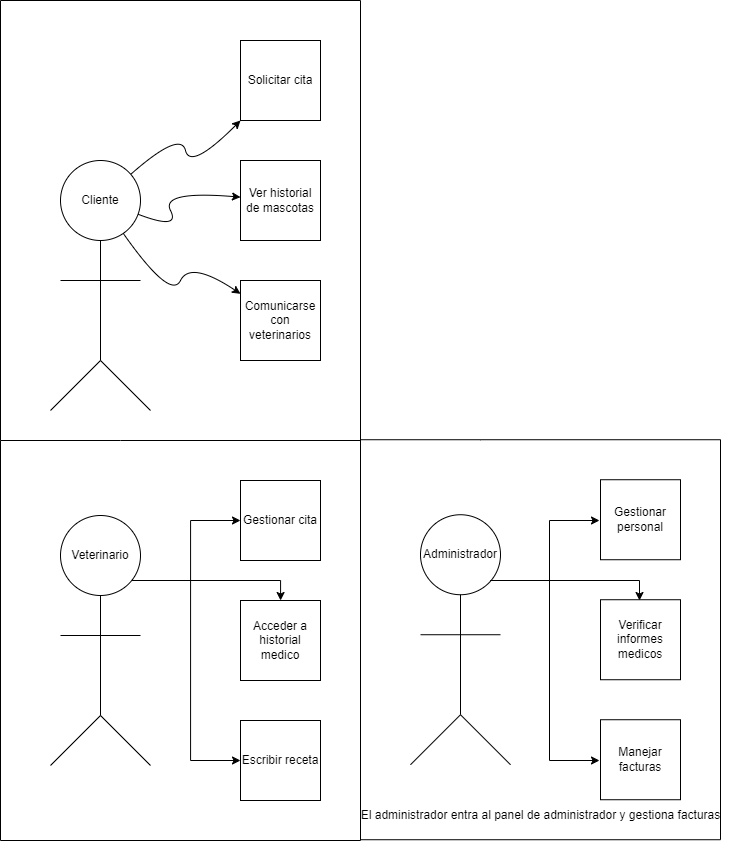

The diagram above was exported from draw.io. Its source (the exported page's mxGraphModel, read from the mxfile embedded in the PNG):
<mxGraphModel dx="1095" dy="1274" grid="1" gridSize="10" guides="1" tooltips="1" connect="1" arrows="1" fold="1" page="1" pageScale="1" pageWidth="827" pageHeight="1169" math="0" shadow="0">
  <root>
    <mxCell id="WIyWlLk6GJQsqaUBKTNV-0" />
    <mxCell id="WIyWlLk6GJQsqaUBKTNV-1" parent="WIyWlLk6GJQsqaUBKTNV-0" />
    <mxCell id="v7tukhrlAqAiChonXlt7-0" value="Cliente" style="ellipse;whiteSpace=wrap;html=1;aspect=fixed;" vertex="1" parent="WIyWlLk6GJQsqaUBKTNV-1">
      <mxGeometry x="100" y="200" width="80" height="80" as="geometry" />
    </mxCell>
    <mxCell id="v7tukhrlAqAiChonXlt7-1" value="" style="endArrow=none;html=1;rounded=0;entryX=0.5;entryY=1;entryDx=0;entryDy=0;" edge="1" parent="WIyWlLk6GJQsqaUBKTNV-1" target="v7tukhrlAqAiChonXlt7-0">
      <mxGeometry width="50" height="50" relative="1" as="geometry">
        <mxPoint x="140" y="400" as="sourcePoint" />
        <mxPoint x="170" y="350" as="targetPoint" />
      </mxGeometry>
    </mxCell>
    <mxCell id="v7tukhrlAqAiChonXlt7-2" value="" style="endArrow=none;html=1;rounded=0;" edge="1" parent="WIyWlLk6GJQsqaUBKTNV-1">
      <mxGeometry width="50" height="50" relative="1" as="geometry">
        <mxPoint x="100" y="320" as="sourcePoint" />
        <mxPoint x="180" y="320" as="targetPoint" />
      </mxGeometry>
    </mxCell>
    <mxCell id="v7tukhrlAqAiChonXlt7-3" value="" style="endArrow=none;html=1;rounded=0;" edge="1" parent="WIyWlLk6GJQsqaUBKTNV-1">
      <mxGeometry width="50" height="50" relative="1" as="geometry">
        <mxPoint x="90" y="450" as="sourcePoint" />
        <mxPoint x="140" y="400" as="targetPoint" />
      </mxGeometry>
    </mxCell>
    <mxCell id="v7tukhrlAqAiChonXlt7-4" value="" style="endArrow=none;html=1;rounded=0;" edge="1" parent="WIyWlLk6GJQsqaUBKTNV-1">
      <mxGeometry width="50" height="50" relative="1" as="geometry">
        <mxPoint x="190" y="450" as="sourcePoint" />
        <mxPoint x="140" y="400" as="targetPoint" />
      </mxGeometry>
    </mxCell>
    <mxCell id="v7tukhrlAqAiChonXlt7-5" value="Solicitar cita" style="whiteSpace=wrap;html=1;aspect=fixed;" vertex="1" parent="WIyWlLk6GJQsqaUBKTNV-1">
      <mxGeometry x="280" y="80" width="80" height="80" as="geometry" />
    </mxCell>
    <mxCell id="v7tukhrlAqAiChonXlt7-6" value="Ver historial de mascotas" style="whiteSpace=wrap;html=1;aspect=fixed;" vertex="1" parent="WIyWlLk6GJQsqaUBKTNV-1">
      <mxGeometry x="280" y="200" width="80" height="80" as="geometry" />
    </mxCell>
    <mxCell id="v7tukhrlAqAiChonXlt7-7" value="Comunicarse con veterinarios" style="whiteSpace=wrap;html=1;aspect=fixed;" vertex="1" parent="WIyWlLk6GJQsqaUBKTNV-1">
      <mxGeometry x="280" y="320" width="80" height="80" as="geometry" />
    </mxCell>
    <mxCell id="v7tukhrlAqAiChonXlt7-8" value="" style="curved=1;endArrow=classic;html=1;rounded=0;" edge="1" parent="WIyWlLk6GJQsqaUBKTNV-1" source="v7tukhrlAqAiChonXlt7-0" target="v7tukhrlAqAiChonXlt7-5">
      <mxGeometry width="50" height="50" relative="1" as="geometry">
        <mxPoint x="340" y="450" as="sourcePoint" />
        <mxPoint x="390" y="400" as="targetPoint" />
        <Array as="points">
          <mxPoint x="220" y="170" />
          <mxPoint x="230" y="210" />
        </Array>
      </mxGeometry>
    </mxCell>
    <mxCell id="v7tukhrlAqAiChonXlt7-9" value="" style="curved=1;endArrow=classic;html=1;rounded=0;" edge="1" parent="WIyWlLk6GJQsqaUBKTNV-1" source="v7tukhrlAqAiChonXlt7-0" target="v7tukhrlAqAiChonXlt7-6">
      <mxGeometry width="50" height="50" relative="1" as="geometry">
        <mxPoint x="340" y="450" as="sourcePoint" />
        <mxPoint x="390" y="400" as="targetPoint" />
        <Array as="points">
          <mxPoint x="220" y="270" />
          <mxPoint x="200" y="230" />
        </Array>
      </mxGeometry>
    </mxCell>
    <mxCell id="v7tukhrlAqAiChonXlt7-10" value="" style="curved=1;endArrow=classic;html=1;rounded=0;" edge="1" parent="WIyWlLk6GJQsqaUBKTNV-1" source="v7tukhrlAqAiChonXlt7-0" target="v7tukhrlAqAiChonXlt7-7">
      <mxGeometry width="50" height="50" relative="1" as="geometry">
        <mxPoint x="340" y="450" as="sourcePoint" />
        <mxPoint x="390" y="400" as="targetPoint" />
        <Array as="points">
          <mxPoint x="210" y="340" />
          <mxPoint x="230" y="300" />
        </Array>
      </mxGeometry>
    </mxCell>
    <mxCell id="v7tukhrlAqAiChonXlt7-11" value="" style="endArrow=none;html=1;rounded=0;" edge="1" parent="WIyWlLk6GJQsqaUBKTNV-1">
      <mxGeometry width="50" height="50" relative="1" as="geometry">
        <mxPoint x="40" y="480" as="sourcePoint" />
        <mxPoint x="400" y="480" as="targetPoint" />
        <Array as="points">
          <mxPoint x="160" y="480" />
        </Array>
      </mxGeometry>
    </mxCell>
    <mxCell id="v7tukhrlAqAiChonXlt7-12" value="" style="endArrow=none;html=1;rounded=0;" edge="1" parent="WIyWlLk6GJQsqaUBKTNV-1">
      <mxGeometry width="50" height="50" relative="1" as="geometry">
        <mxPoint x="40" y="480" as="sourcePoint" />
        <mxPoint x="40" y="40" as="targetPoint" />
      </mxGeometry>
    </mxCell>
    <mxCell id="v7tukhrlAqAiChonXlt7-13" value="" style="endArrow=none;html=1;rounded=0;" edge="1" parent="WIyWlLk6GJQsqaUBKTNV-1">
      <mxGeometry width="50" height="50" relative="1" as="geometry">
        <mxPoint x="40" y="40" as="sourcePoint" />
        <mxPoint x="400" y="40" as="targetPoint" />
      </mxGeometry>
    </mxCell>
    <mxCell id="v7tukhrlAqAiChonXlt7-14" value="" style="endArrow=none;html=1;rounded=0;" edge="1" parent="WIyWlLk6GJQsqaUBKTNV-1">
      <mxGeometry width="50" height="50" relative="1" as="geometry">
        <mxPoint x="400" y="480" as="sourcePoint" />
        <mxPoint x="400" y="40" as="targetPoint" />
      </mxGeometry>
    </mxCell>
    <mxCell id="v7tukhrlAqAiChonXlt7-38" style="edgeStyle=orthogonalEdgeStyle;rounded=0;orthogonalLoop=1;jettySize=auto;html=1;" edge="1" parent="WIyWlLk6GJQsqaUBKTNV-1" source="v7tukhrlAqAiChonXlt7-15" target="v7tukhrlAqAiChonXlt7-20">
      <mxGeometry relative="1" as="geometry">
        <Array as="points">
          <mxPoint x="230" y="620" />
          <mxPoint x="230" y="560" />
        </Array>
      </mxGeometry>
    </mxCell>
    <mxCell id="v7tukhrlAqAiChonXlt7-39" style="edgeStyle=orthogonalEdgeStyle;rounded=0;orthogonalLoop=1;jettySize=auto;html=1;" edge="1" parent="WIyWlLk6GJQsqaUBKTNV-1" source="v7tukhrlAqAiChonXlt7-15" target="v7tukhrlAqAiChonXlt7-21">
      <mxGeometry relative="1" as="geometry">
        <Array as="points">
          <mxPoint x="320" y="620" />
        </Array>
      </mxGeometry>
    </mxCell>
    <mxCell id="v7tukhrlAqAiChonXlt7-40" style="edgeStyle=orthogonalEdgeStyle;rounded=0;orthogonalLoop=1;jettySize=auto;html=1;" edge="1" parent="WIyWlLk6GJQsqaUBKTNV-1" source="v7tukhrlAqAiChonXlt7-15" target="v7tukhrlAqAiChonXlt7-22">
      <mxGeometry relative="1" as="geometry">
        <Array as="points">
          <mxPoint x="230" y="620" />
          <mxPoint x="230" y="800" />
        </Array>
      </mxGeometry>
    </mxCell>
    <mxCell id="v7tukhrlAqAiChonXlt7-15" value="Veterinario" style="ellipse;whiteSpace=wrap;html=1;aspect=fixed;" vertex="1" parent="WIyWlLk6GJQsqaUBKTNV-1">
      <mxGeometry x="100" y="555" width="80" height="80" as="geometry" />
    </mxCell>
    <mxCell id="v7tukhrlAqAiChonXlt7-16" value="" style="endArrow=none;html=1;rounded=0;entryX=0.5;entryY=1;entryDx=0;entryDy=0;" edge="1" parent="WIyWlLk6GJQsqaUBKTNV-1" target="v7tukhrlAqAiChonXlt7-15">
      <mxGeometry width="50" height="50" relative="1" as="geometry">
        <mxPoint x="140" y="755" as="sourcePoint" />
        <mxPoint x="170" y="705" as="targetPoint" />
      </mxGeometry>
    </mxCell>
    <mxCell id="v7tukhrlAqAiChonXlt7-17" value="" style="endArrow=none;html=1;rounded=0;" edge="1" parent="WIyWlLk6GJQsqaUBKTNV-1">
      <mxGeometry width="50" height="50" relative="1" as="geometry">
        <mxPoint x="100" y="675" as="sourcePoint" />
        <mxPoint x="180" y="675" as="targetPoint" />
      </mxGeometry>
    </mxCell>
    <mxCell id="v7tukhrlAqAiChonXlt7-18" value="" style="endArrow=none;html=1;rounded=0;" edge="1" parent="WIyWlLk6GJQsqaUBKTNV-1">
      <mxGeometry width="50" height="50" relative="1" as="geometry">
        <mxPoint x="90" y="805" as="sourcePoint" />
        <mxPoint x="140" y="755" as="targetPoint" />
      </mxGeometry>
    </mxCell>
    <mxCell id="v7tukhrlAqAiChonXlt7-19" value="" style="endArrow=none;html=1;rounded=0;" edge="1" parent="WIyWlLk6GJQsqaUBKTNV-1">
      <mxGeometry width="50" height="50" relative="1" as="geometry">
        <mxPoint x="190" y="805" as="sourcePoint" />
        <mxPoint x="140" y="755" as="targetPoint" />
      </mxGeometry>
    </mxCell>
    <mxCell id="v7tukhrlAqAiChonXlt7-20" value="Gestionar cita" style="whiteSpace=wrap;html=1;aspect=fixed;" vertex="1" parent="WIyWlLk6GJQsqaUBKTNV-1">
      <mxGeometry x="280" y="520" width="80" height="80" as="geometry" />
    </mxCell>
    <mxCell id="v7tukhrlAqAiChonXlt7-21" value="Acceder a historial medico" style="whiteSpace=wrap;html=1;aspect=fixed;" vertex="1" parent="WIyWlLk6GJQsqaUBKTNV-1">
      <mxGeometry x="280" y="640" width="80" height="80" as="geometry" />
    </mxCell>
    <mxCell id="v7tukhrlAqAiChonXlt7-22" value="Escribir receta" style="whiteSpace=wrap;html=1;aspect=fixed;" vertex="1" parent="WIyWlLk6GJQsqaUBKTNV-1">
      <mxGeometry x="280" y="760" width="80" height="80" as="geometry" />
    </mxCell>
    <mxCell id="v7tukhrlAqAiChonXlt7-23" value="" style="endArrow=none;html=1;rounded=0;" edge="1" parent="WIyWlLk6GJQsqaUBKTNV-1">
      <mxGeometry width="50" height="50" relative="1" as="geometry">
        <mxPoint x="40" y="880" as="sourcePoint" />
        <mxPoint x="40" y="480" as="targetPoint" />
      </mxGeometry>
    </mxCell>
    <mxCell id="v7tukhrlAqAiChonXlt7-24" value="" style="endArrow=none;html=1;rounded=0;" edge="1" parent="WIyWlLk6GJQsqaUBKTNV-1">
      <mxGeometry width="50" height="50" relative="1" as="geometry">
        <mxPoint x="40" y="880" as="sourcePoint" />
        <mxPoint x="400" y="880" as="targetPoint" />
      </mxGeometry>
    </mxCell>
    <mxCell id="v7tukhrlAqAiChonXlt7-25" value="" style="endArrow=none;html=1;rounded=0;" edge="1" parent="WIyWlLk6GJQsqaUBKTNV-1">
      <mxGeometry width="50" height="50" relative="1" as="geometry">
        <mxPoint x="400" y="880" as="sourcePoint" />
        <mxPoint x="400" y="480" as="targetPoint" />
      </mxGeometry>
    </mxCell>
    <mxCell id="v7tukhrlAqAiChonXlt7-26" value="" style="endArrow=none;html=1;rounded=0;" edge="1" parent="WIyWlLk6GJQsqaUBKTNV-1">
      <mxGeometry width="50" height="50" relative="1" as="geometry">
        <mxPoint x="400" y="479.23" as="sourcePoint" />
        <mxPoint x="760" y="479.23" as="targetPoint" />
        <Array as="points">
          <mxPoint x="520" y="479.23" />
        </Array>
      </mxGeometry>
    </mxCell>
    <mxCell id="v7tukhrlAqAiChonXlt7-27" value="Administrador" style="ellipse;whiteSpace=wrap;html=1;aspect=fixed;" vertex="1" parent="WIyWlLk6GJQsqaUBKTNV-1">
      <mxGeometry x="460" y="554.23" width="80" height="80" as="geometry" />
    </mxCell>
    <mxCell id="v7tukhrlAqAiChonXlt7-28" value="" style="endArrow=none;html=1;rounded=0;entryX=0.5;entryY=1;entryDx=0;entryDy=0;" edge="1" parent="WIyWlLk6GJQsqaUBKTNV-1" target="v7tukhrlAqAiChonXlt7-27">
      <mxGeometry width="50" height="50" relative="1" as="geometry">
        <mxPoint x="500" y="754.23" as="sourcePoint" />
        <mxPoint x="530" y="704.23" as="targetPoint" />
      </mxGeometry>
    </mxCell>
    <mxCell id="v7tukhrlAqAiChonXlt7-29" value="" style="endArrow=none;html=1;rounded=0;" edge="1" parent="WIyWlLk6GJQsqaUBKTNV-1">
      <mxGeometry width="50" height="50" relative="1" as="geometry">
        <mxPoint x="460" y="674.23" as="sourcePoint" />
        <mxPoint x="540" y="674.23" as="targetPoint" />
      </mxGeometry>
    </mxCell>
    <mxCell id="v7tukhrlAqAiChonXlt7-30" value="" style="endArrow=none;html=1;rounded=0;" edge="1" parent="WIyWlLk6GJQsqaUBKTNV-1">
      <mxGeometry width="50" height="50" relative="1" as="geometry">
        <mxPoint x="450" y="804.23" as="sourcePoint" />
        <mxPoint x="500" y="754.23" as="targetPoint" />
      </mxGeometry>
    </mxCell>
    <mxCell id="v7tukhrlAqAiChonXlt7-31" value="" style="endArrow=none;html=1;rounded=0;" edge="1" parent="WIyWlLk6GJQsqaUBKTNV-1">
      <mxGeometry width="50" height="50" relative="1" as="geometry">
        <mxPoint x="550" y="804.23" as="sourcePoint" />
        <mxPoint x="500" y="754.23" as="targetPoint" />
      </mxGeometry>
    </mxCell>
    <mxCell id="v7tukhrlAqAiChonXlt7-32" value="Gestionar personal" style="whiteSpace=wrap;html=1;aspect=fixed;" vertex="1" parent="WIyWlLk6GJQsqaUBKTNV-1">
      <mxGeometry x="640" y="519.23" width="80" height="80" as="geometry" />
    </mxCell>
    <mxCell id="v7tukhrlAqAiChonXlt7-33" value="Verificar informes medicos" style="whiteSpace=wrap;html=1;aspect=fixed;" vertex="1" parent="WIyWlLk6GJQsqaUBKTNV-1">
      <mxGeometry x="640" y="639.23" width="80" height="80" as="geometry" />
    </mxCell>
    <mxCell id="v7tukhrlAqAiChonXlt7-34" value="Manejar facturas" style="whiteSpace=wrap;html=1;aspect=fixed;" vertex="1" parent="WIyWlLk6GJQsqaUBKTNV-1">
      <mxGeometry x="640" y="759.23" width="80" height="80" as="geometry" />
    </mxCell>
    <mxCell id="v7tukhrlAqAiChonXlt7-35" value="" style="endArrow=none;html=1;rounded=0;" edge="1" parent="WIyWlLk6GJQsqaUBKTNV-1">
      <mxGeometry width="50" height="50" relative="1" as="geometry">
        <mxPoint x="400" y="879.23" as="sourcePoint" />
        <mxPoint x="400" y="479.23" as="targetPoint" />
      </mxGeometry>
    </mxCell>
    <mxCell id="v7tukhrlAqAiChonXlt7-36" value="" style="endArrow=none;html=1;rounded=0;" edge="1" parent="WIyWlLk6GJQsqaUBKTNV-1">
      <mxGeometry width="50" height="50" relative="1" as="geometry">
        <mxPoint x="400" y="879.23" as="sourcePoint" />
        <mxPoint x="760" y="879.23" as="targetPoint" />
      </mxGeometry>
    </mxCell>
    <mxCell id="v7tukhrlAqAiChonXlt7-37" value="" style="endArrow=none;html=1;rounded=0;" edge="1" parent="WIyWlLk6GJQsqaUBKTNV-1">
      <mxGeometry width="50" height="50" relative="1" as="geometry">
        <mxPoint x="760" y="879.23" as="sourcePoint" />
        <mxPoint x="760" y="479.23" as="targetPoint" />
      </mxGeometry>
    </mxCell>
    <mxCell id="v7tukhrlAqAiChonXlt7-41" style="edgeStyle=orthogonalEdgeStyle;rounded=0;orthogonalLoop=1;jettySize=auto;html=1;" edge="1" parent="WIyWlLk6GJQsqaUBKTNV-1">
      <mxGeometry relative="1" as="geometry">
        <mxPoint x="530" y="620" as="sourcePoint" />
        <mxPoint x="639" y="560" as="targetPoint" />
        <Array as="points">
          <mxPoint x="589" y="620" />
          <mxPoint x="589" y="560" />
        </Array>
      </mxGeometry>
    </mxCell>
    <mxCell id="v7tukhrlAqAiChonXlt7-42" style="edgeStyle=orthogonalEdgeStyle;rounded=0;orthogonalLoop=1;jettySize=auto;html=1;" edge="1" parent="WIyWlLk6GJQsqaUBKTNV-1">
      <mxGeometry relative="1" as="geometry">
        <mxPoint x="530" y="620" as="sourcePoint" />
        <mxPoint x="679" y="640" as="targetPoint" />
        <Array as="points">
          <mxPoint x="679" y="620" />
        </Array>
      </mxGeometry>
    </mxCell>
    <mxCell id="v7tukhrlAqAiChonXlt7-43" style="edgeStyle=orthogonalEdgeStyle;rounded=0;orthogonalLoop=1;jettySize=auto;html=1;" edge="1" parent="WIyWlLk6GJQsqaUBKTNV-1">
      <mxGeometry relative="1" as="geometry">
        <mxPoint x="530" y="620" as="sourcePoint" />
        <mxPoint x="639" y="800" as="targetPoint" />
        <Array as="points">
          <mxPoint x="589" y="620" />
          <mxPoint x="589" y="800" />
        </Array>
      </mxGeometry>
    </mxCell>
    <mxCell id="v7tukhrlAqAiChonXlt7-45" value="El administrador entra al panel de administrador y gestiona facturas" style="text;html=1;align=center;verticalAlign=middle;resizable=0;points=[];autosize=1;strokeColor=none;fillColor=none;" vertex="1" parent="WIyWlLk6GJQsqaUBKTNV-1">
      <mxGeometry x="390" y="840" width="380" height="30" as="geometry" />
    </mxCell>
  </root>
</mxGraphModel>